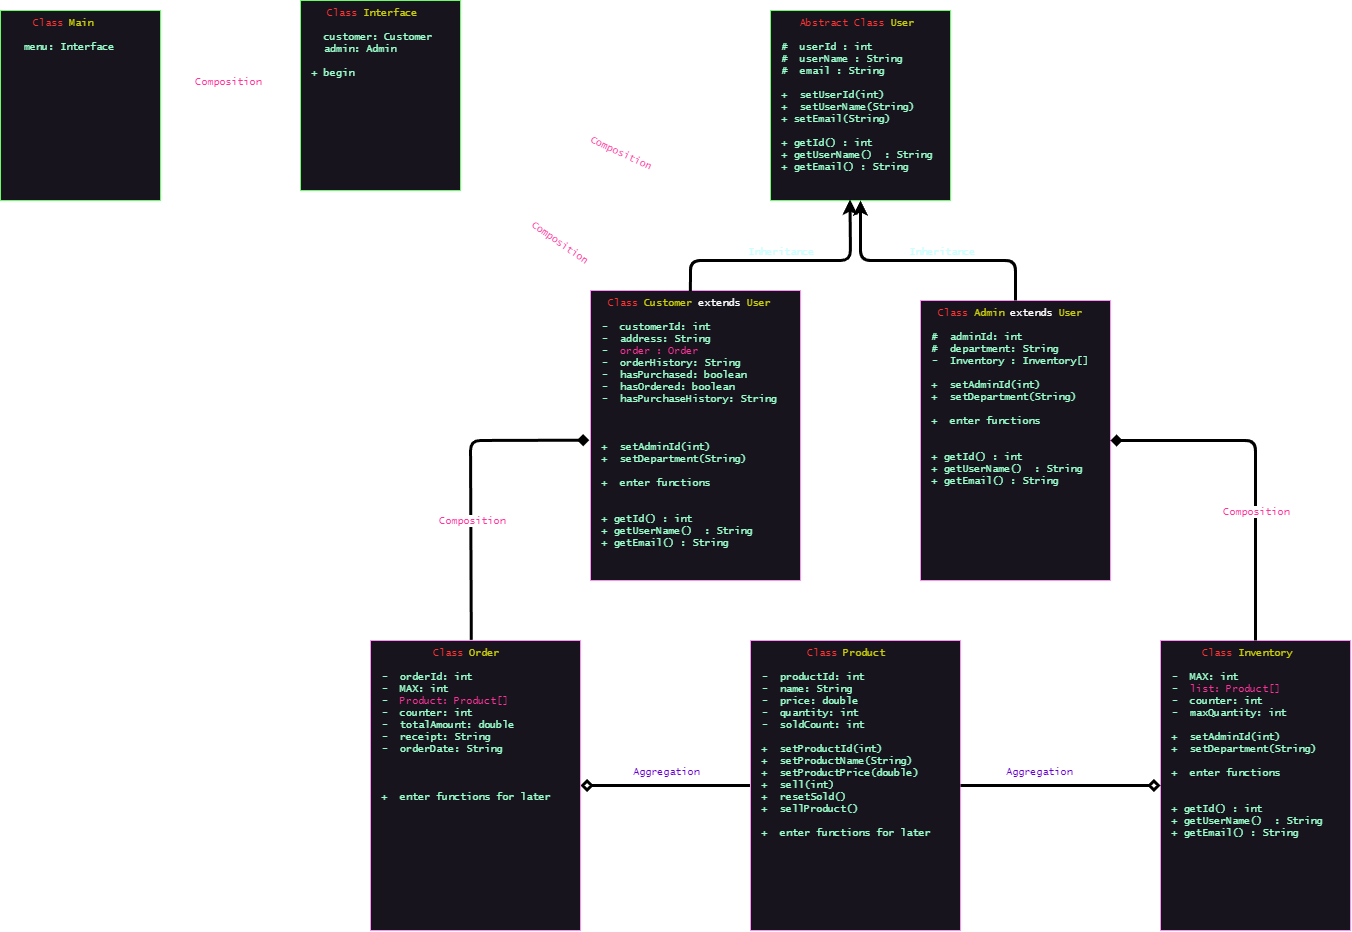

The diagram above was exported from draw.io. Its source (the exported page's mxGraphModel, read from the mxfile embedded in the PNG):
<mxGraphModel dx="1803" dy="1993" grid="1" gridSize="10" guides="1" tooltips="1" connect="1" arrows="1" fold="1" page="1" pageScale="1" pageWidth="1200000" pageHeight="1600000" math="0" shadow="0">
  <root>
    <mxCell id="0" />
    <mxCell id="1" parent="0" />
    <mxCell id="2" value="&lt;div style=&quot;text-align: center; font-size: 10px;&quot;&gt;&lt;span style=&quot;background-color: initial; font-size: 10px;&quot;&gt;&lt;font color=&quot;#ff3333&quot; style=&quot;font-size: 10px;&quot;&gt;Abstract Class &lt;/font&gt;&lt;font color=&quot;#c8cf0a&quot; style=&quot;font-size: 10px;&quot;&gt;User&lt;/font&gt;&lt;/span&gt;&lt;/div&gt;&lt;div style=&quot;text-align: center; font-size: 10px;&quot;&gt;&lt;br style=&quot;font-size: 10px;&quot;&gt;&lt;/div&gt;&lt;font color=&quot;#99ffcc&quot;&gt;#&amp;nbsp; userId : int&lt;br style=&quot;font-size: 10px;&quot;&gt;#&amp;nbsp; userName : String&lt;br style=&quot;font-size: 10px;&quot;&gt;#&amp;nbsp; email : String&lt;br style=&quot;font-size: 10px;&quot;&gt;&lt;br style=&quot;font-size: 10px;&quot;&gt;+&amp;nbsp; setUserId(int)&lt;br style=&quot;font-size: 10px;&quot;&gt;+&amp;nbsp; setUserName(String)&lt;br style=&quot;font-size: 10px;&quot;&gt;+ setEmail(String)&lt;br style=&quot;font-size: 10px;&quot;&gt;&lt;br style=&quot;font-size: 10px;&quot;&gt;+ getId() : int&lt;br style=&quot;font-size: 10px;&quot;&gt;+ getUserName()&amp;nbsp; : String&lt;br style=&quot;font-size: 10px;&quot;&gt;+ getEmail() : String&lt;/font&gt;" style="html=1;align=left;horizontal=1;verticalAlign=top;spacingLeft=10;strokeColor=#66FF66;strokeWidth=1;fillColor=#18141d;fontColor=#333333;fillStyle=auto;gradientColor=none;gradientDirection=south;fontFamily=Lucida Console;fontSize=10;fontStyle=0;whiteSpace=wrap;labelBorderColor=none;" vertex="1" parent="1">
      <mxGeometry x="3350" y="410" width="180" height="190" as="geometry" />
    </mxCell>
    <mxCell id="57" style="edgeStyle=none;curved=1;html=1;shadow=0;strokeColor=#FFFFFF;strokeWidth=3;fontFamily=Lucida Console;fontSize=10;fontColor=#FF3399;endArrow=diamond;endFill=1;endSize=5;targetPerimeterSpacing=-3;entryX=1;entryY=0.5;entryDx=0;entryDy=0;exitX=1.001;exitY=0.337;exitDx=0;exitDy=0;exitPerimeter=0;" edge="1" parent="1" source="4" target="54">
      <mxGeometry relative="1" as="geometry">
        <mxPoint x="3920" y="520" as="targetPoint" />
      </mxGeometry>
    </mxCell>
    <mxCell id="62" value="Composition" style="edgeLabel;html=1;align=center;verticalAlign=middle;resizable=0;points=[];fontSize=10;fontFamily=Lucida Console;fontColor=#FF3399;rotation=25;" vertex="1" connectable="0" parent="57">
      <mxGeometry x="0.5792" y="-1" relative="1" as="geometry">
        <mxPoint x="23" y="-7" as="offset" />
      </mxGeometry>
    </mxCell>
    <mxCell id="4" value="&lt;div style=&quot;text-align: center; font-size: 10px;&quot;&gt;&lt;span style=&quot;background-color: initial; font-size: 10px;&quot;&gt;&lt;font color=&quot;#ff3333&quot; style=&quot;font-size: 10px;&quot;&gt;Class &lt;/font&gt;&lt;font color=&quot;#c8cf0a&quot; style=&quot;font-size: 10px;&quot;&gt;Admin &lt;/font&gt;&lt;font color=&quot;#ffffff&quot; style=&quot;font-size: 10px;&quot;&gt;extends &lt;/font&gt;&lt;font color=&quot;#c8cf0a&quot; style=&quot;font-size: 10px;&quot;&gt;User&lt;/font&gt;&lt;/span&gt;&lt;/div&gt;&lt;div style=&quot;text-align: center; font-size: 10px;&quot;&gt;&lt;br style=&quot;font-size: 10px;&quot;&gt;&lt;/div&gt;&lt;font color=&quot;#99ffcc&quot;&gt;#&amp;nbsp; adminId: int&lt;br style=&quot;font-size: 10px;&quot;&gt;#&amp;nbsp; department: String&lt;br style=&quot;font-size: 10px;&quot;&gt;-&amp;nbsp; Inventory : Inventory[]&lt;br style=&quot;font-size: 10px;&quot;&gt;&lt;br style=&quot;font-size: 10px;&quot;&gt;+&amp;nbsp; setAdminId(int)&lt;br&gt;+&amp;nbsp; setDepartment(String)&lt;br style=&quot;font-size: 10px;&quot;&gt;&lt;br&gt;+&amp;nbsp; enter functions&lt;br&gt;&lt;br&gt;&lt;br style=&quot;font-size: 10px;&quot;&gt;+ getId() : int&lt;br style=&quot;font-size: 10px;&quot;&gt;+ getUserName()&amp;nbsp; : String&lt;br style=&quot;font-size: 10px;&quot;&gt;+ getEmail() : String&lt;/font&gt;" style="html=1;align=left;horizontal=1;verticalAlign=top;spacingLeft=10;strokeColor=#FF8FF4;strokeWidth=1;fillColor=#18141d;fontColor=#333333;fillStyle=auto;gradientColor=none;gradientDirection=south;fontFamily=Lucida Console;fontSize=10;fontStyle=0;whiteSpace=wrap;labelBorderColor=none;" vertex="1" parent="1">
      <mxGeometry x="3500" y="700" width="190" height="280" as="geometry" />
    </mxCell>
    <mxCell id="56" style="edgeStyle=none;curved=1;html=1;entryX=1;entryY=1;entryDx=0;entryDy=0;shadow=0;strokeColor=#FFFFFF;strokeWidth=3;fontFamily=Lucida Console;fontSize=10;fontColor=#FF3399;endArrow=diamond;endFill=1;endSize=5;targetPerimeterSpacing=-3;exitX=1;exitY=0.5;exitDx=0;exitDy=0;" edge="1" parent="1" source="5" target="54">
      <mxGeometry relative="1" as="geometry">
        <mxPoint x="3390" y="850" as="sourcePoint" />
      </mxGeometry>
    </mxCell>
    <mxCell id="63" value="Composition" style="edgeLabel;html=1;align=center;verticalAlign=middle;resizable=0;points=[];fontSize=10;fontFamily=Lucida Console;fontColor=#FF3399;rotation=35;" vertex="1" connectable="0" parent="56">
      <mxGeometry x="0.5987" y="3" relative="1" as="geometry">
        <mxPoint x="33" y="-2" as="offset" />
      </mxGeometry>
    </mxCell>
    <mxCell id="5" value="&lt;div style=&quot;text-align: center; font-size: 10px;&quot;&gt;&lt;span style=&quot;background-color: initial; font-size: 10px;&quot;&gt;&lt;font color=&quot;#ff3333&quot; style=&quot;font-size: 10px;&quot;&gt;Class &lt;/font&gt;&lt;font color=&quot;#c8cf0a&quot; style=&quot;font-size: 10px;&quot;&gt;Customer &lt;/font&gt;&lt;font color=&quot;#ffffff&quot; style=&quot;font-size: 10px;&quot;&gt;extends &lt;/font&gt;&lt;font color=&quot;#c8cf0a&quot; style=&quot;font-size: 10px;&quot;&gt;User&lt;/font&gt;&lt;/span&gt;&lt;/div&gt;&lt;div style=&quot;text-align: center; font-size: 10px;&quot;&gt;&lt;br style=&quot;font-size: 10px;&quot;&gt;&lt;/div&gt;&lt;font color=&quot;#99ffcc&quot;&gt;-&amp;nbsp; customerId: int&lt;br style=&quot;font-size: 10px;&quot;&gt;-&amp;nbsp; address: String&lt;br style=&quot;font-size: 10px;&quot;&gt;-&amp;nbsp; &lt;/font&gt;&lt;font color=&quot;#ff3399&quot;&gt;order : Order&lt;br&gt;&lt;/font&gt;&lt;span style=&quot;color: rgb(153, 255, 204);&quot;&gt;-&amp;nbsp; orderHistory: String&lt;br&gt;&lt;/span&gt;&lt;span style=&quot;color: rgb(153, 255, 204);&quot;&gt;-&amp;nbsp; hasPurchased: boolean&lt;br&gt;&lt;/span&gt;&lt;span style=&quot;color: rgb(153, 255, 204);&quot;&gt;-&amp;nbsp; hasOrdered: boolean&lt;br&gt;&lt;/span&gt;&lt;span style=&quot;color: rgb(153, 255, 204);&quot;&gt;-&amp;nbsp; hasPurchaseHistory: String&lt;/span&gt;&lt;span style=&quot;color: rgb(153, 255, 204);&quot;&gt;&lt;br&gt;&lt;/span&gt;&lt;font color=&quot;#ff3399&quot;&gt;&lt;br&gt;&lt;/font&gt;&lt;br style=&quot;font-size: 10px;&quot;&gt;&lt;br style=&quot;font-size: 10px;&quot;&gt;&lt;font color=&quot;#99ffcc&quot;&gt;+&amp;nbsp; setAdminId(int)&lt;/font&gt;&lt;br&gt;&lt;font color=&quot;#99ffcc&quot;&gt;+&amp;nbsp; setDepartment(String)&lt;/font&gt;&lt;br style=&quot;font-size: 10px;&quot;&gt;&lt;br&gt;&lt;font color=&quot;#99ffcc&quot;&gt;+&amp;nbsp; enter functions&lt;/font&gt;&lt;br&gt;&lt;br&gt;&lt;br style=&quot;font-size: 10px;&quot;&gt;&lt;font color=&quot;#99ffcc&quot;&gt;+ getId() : int&lt;/font&gt;&lt;br style=&quot;font-size: 10px;&quot;&gt;&lt;font color=&quot;#99ffcc&quot;&gt;+ getUserName()&amp;nbsp; : String&lt;/font&gt;&lt;br style=&quot;font-size: 10px;&quot;&gt;&lt;font color=&quot;#99ffcc&quot;&gt;+ getEmail() : String&lt;/font&gt;" style="html=1;align=left;horizontal=1;verticalAlign=top;spacingLeft=10;strokeColor=#FF8FF4;strokeWidth=1;fillColor=#18141d;fontColor=#333333;fillStyle=auto;gradientColor=none;gradientDirection=south;fontFamily=Lucida Console;fontSize=10;fontStyle=0;labelBorderColor=none;perimeterSpacing=1;whiteSpace=wrap;" vertex="1" parent="1">
      <mxGeometry x="3170" y="690" width="210" height="290" as="geometry" />
    </mxCell>
    <mxCell id="6" value="" style="edgeStyle=none;orthogonalLoop=1;jettySize=auto;html=1;fontFamily=Lucida Console;fontSize=10;fontColor=#CCFFFF;entryX=0.275;entryY=0.995;entryDx=0;entryDy=0;entryPerimeter=0;exitX=0.476;exitY=0.005;exitDx=0;exitDy=0;exitPerimeter=0;strokeWidth=3;" edge="1" parent="1" source="5">
      <mxGeometry width="100" relative="1" as="geometry">
        <mxPoint x="3275" y="710" as="sourcePoint" />
        <mxPoint x="3429.5" y="599.05" as="targetPoint" />
        <Array as="points">
          <mxPoint x="3270" y="660" />
          <mxPoint x="3430" y="660" />
        </Array>
      </mxGeometry>
    </mxCell>
    <mxCell id="12" value="&lt;font color=&quot;#ccffff&quot;&gt;Inheritance&lt;/font&gt;" style="edgeLabel;html=1;align=center;verticalAlign=middle;resizable=0;points=[];fontSize=10;fontFamily=Lucida Console;fontColor=#FFFFFF;" vertex="1" connectable="0" parent="6">
      <mxGeometry x="0.161" y="-2" relative="1" as="geometry">
        <mxPoint x="-25" y="-12" as="offset" />
      </mxGeometry>
    </mxCell>
    <mxCell id="7" value="" style="edgeStyle=none;orthogonalLoop=1;jettySize=auto;html=1;fontFamily=Lucida Console;fontSize=10;fontColor=#C8CF0A;exitX=0.5;exitY=0;exitDx=0;exitDy=0;strokeWidth=3;" edge="1" parent="1" source="4">
      <mxGeometry width="100" relative="1" as="geometry">
        <mxPoint x="3490" y="730" as="sourcePoint" />
        <mxPoint x="3440" y="600" as="targetPoint" />
        <Array as="points">
          <mxPoint x="3595" y="660" />
          <mxPoint x="3440" y="660" />
        </Array>
      </mxGeometry>
    </mxCell>
    <mxCell id="9" value="&lt;font color=&quot;#ccffff&quot;&gt;Inheritance&lt;/font&gt;" style="edgeLabel;html=1;align=center;verticalAlign=middle;resizable=0;points=[];fontSize=10;fontFamily=Lucida Console;fontColor=#C8CF0A;" vertex="1" connectable="0" parent="7">
      <mxGeometry x="-0.0897" y="-1" relative="1" as="geometry">
        <mxPoint x="1" y="-9" as="offset" />
      </mxGeometry>
    </mxCell>
    <mxCell id="42" style="edgeStyle=none;html=1;entryX=1;entryY=0.5;entryDx=0;entryDy=0;shadow=0;strokeWidth=3;fontFamily=Lucida Console;fontSize=10;fontColor=#FF3399;endArrow=diamond;targetPerimeterSpacing=-3;curved=1;endFill=0;exitX=0;exitY=0.5;exitDx=0;exitDy=0;" edge="1" parent="1" source="13" target="14">
      <mxGeometry relative="1" as="geometry" />
    </mxCell>
    <mxCell id="44" value="&lt;font color=&quot;#6600cc&quot;&gt;Aggregation&lt;/font&gt;" style="edgeLabel;html=1;align=center;verticalAlign=middle;resizable=0;points=[];fontSize=10;fontFamily=Lucida Console;fontColor=#FF3399;" vertex="1" connectable="0" parent="42">
      <mxGeometry x="-0.1129" relative="1" as="geometry">
        <mxPoint x="-10" y="-15" as="offset" />
      </mxGeometry>
    </mxCell>
    <mxCell id="13" value="&lt;div style=&quot;text-align: center; font-size: 10px;&quot;&gt;&lt;span style=&quot;background-color: initial; font-size: 10px;&quot;&gt;&lt;font color=&quot;#ff3333&quot; style=&quot;font-size: 10px;&quot;&gt;Class &lt;/font&gt;&lt;font color=&quot;#c8cf0a&quot; style=&quot;font-size: 10px;&quot;&gt;Product&lt;/font&gt;&lt;/span&gt;&lt;/div&gt;&lt;div style=&quot;text-align: center; font-size: 10px;&quot;&gt;&lt;br style=&quot;font-size: 10px;&quot;&gt;&lt;/div&gt;&lt;font color=&quot;#99ffcc&quot;&gt;-&amp;nbsp; productId: int&lt;br style=&quot;font-size: 10px;&quot;&gt;-&amp;nbsp; name: String&lt;br style=&quot;font-size: 10px;&quot;&gt;-&amp;nbsp; price: double&lt;br&gt;-&amp;nbsp; quantity: int&lt;br&gt;-&amp;nbsp; soldCount: int&lt;br style=&quot;font-size: 10px;&quot;&gt;&lt;br style=&quot;font-size: 10px;&quot;&gt;+&amp;nbsp; setProductId(int)&lt;br&gt;+&amp;nbsp; setProductName(String)&lt;br&gt;+&amp;nbsp; setProductPrice(double)&lt;br&gt;+&amp;nbsp; sell(int)&lt;br&gt;+&amp;nbsp; resetSold()&lt;br&gt;+&amp;nbsp; sellProduct()&lt;br style=&quot;font-size: 10px;&quot;&gt;&lt;br&gt;+&amp;nbsp; enter functions for later&lt;br&gt;&lt;br&gt;&lt;br&gt;&lt;/font&gt;" style="html=1;align=left;horizontal=1;verticalAlign=top;spacingLeft=10;strokeColor=#FF8FF4;strokeWidth=1;fillColor=#18141d;fontColor=#333333;fillStyle=auto;gradientColor=none;gradientDirection=south;fontFamily=Lucida Console;fontSize=10;fontStyle=0;whiteSpace=wrap;labelBorderColor=none;" vertex="1" parent="1">
      <mxGeometry x="3330" y="1040" width="210" height="290" as="geometry" />
    </mxCell>
    <mxCell id="45" style="edgeStyle=none;html=1;entryX=-0.001;entryY=0.516;entryDx=0;entryDy=0;shadow=0;strokeWidth=3;fontFamily=Lucida Console;fontSize=10;fontColor=#FF3399;endArrow=diamond;endFill=1;targetPerimeterSpacing=-3;exitX=0.48;exitY=-0.002;exitDx=0;exitDy=0;exitPerimeter=0;rounded=1;entryPerimeter=0;anchorPointDirection=1;snapToPoint=1;bendable=1;ignoreEdge=0;endSize=5;" edge="1" parent="1" source="14" target="5">
      <mxGeometry relative="1" as="geometry">
        <Array as="points">
          <mxPoint x="3050" y="840" />
        </Array>
      </mxGeometry>
    </mxCell>
    <mxCell id="46" value="Composition" style="edgeLabel;html=1;align=center;verticalAlign=middle;resizable=0;points=[];fontSize=10;fontFamily=Lucida Console;fontColor=#FF3399;" vertex="1" connectable="0" parent="45">
      <mxGeometry x="-0.2252" y="-1" relative="1" as="geometry">
        <mxPoint x="-1" y="2" as="offset" />
      </mxGeometry>
    </mxCell>
    <mxCell id="14" value="&lt;div style=&quot;text-align: center; font-size: 10px;&quot;&gt;&lt;span style=&quot;background-color: initial; font-size: 10px;&quot;&gt;&lt;font color=&quot;#ff3333&quot; style=&quot;font-size: 10px;&quot;&gt;Class &lt;/font&gt;&lt;font color=&quot;#c8cf0a&quot; style=&quot;font-size: 10px;&quot;&gt;Order&lt;/font&gt;&lt;/span&gt;&lt;/div&gt;&lt;div style=&quot;text-align: center; font-size: 10px;&quot;&gt;&lt;br style=&quot;font-size: 10px;&quot;&gt;&lt;/div&gt;&lt;font color=&quot;#99ffcc&quot;&gt;-&amp;nbsp; orderId: int&lt;br style=&quot;font-size: 10px;&quot;&gt;-&amp;nbsp; MAX: int&lt;br style=&quot;font-size: 10px;&quot;&gt;-&amp;nbsp; &lt;/font&gt;&lt;font color=&quot;#ff3399&quot;&gt;Product: Product[]&lt;/font&gt;&lt;br&gt;&lt;font color=&quot;#99ffcc&quot;&gt;-&amp;nbsp; counter: int&lt;/font&gt;&lt;br&gt;&lt;font color=&quot;#99ffcc&quot;&gt;-&amp;nbsp; totalAmount: double&lt;/font&gt;&lt;br&gt;&lt;font color=&quot;#99ffcc&quot;&gt;-&amp;nbsp; receipt: String&lt;/font&gt;&lt;br&gt;&lt;font color=&quot;#99ffcc&quot;&gt;-&amp;nbsp; orderDate: String&lt;/font&gt;&lt;br style=&quot;font-size: 10px;&quot;&gt;&lt;br style=&quot;font-size: 10px;&quot;&gt;&lt;br style=&quot;font-size: 10px;&quot;&gt;&lt;br&gt;&lt;font color=&quot;#99ffcc&quot;&gt;+&amp;nbsp; enter functions for later&lt;/font&gt;&lt;br&gt;&lt;br&gt;" style="html=1;align=left;horizontal=1;verticalAlign=top;spacingLeft=10;strokeColor=#FF8FF4;strokeWidth=1;fillColor=#18141d;fontColor=#333333;fillStyle=auto;gradientColor=none;gradientDirection=south;fontFamily=Lucida Console;fontSize=10;fontStyle=0;whiteSpace=wrap;labelBorderColor=none;" vertex="1" parent="1">
      <mxGeometry x="2950" y="1040" width="210" height="290" as="geometry" />
    </mxCell>
    <mxCell id="47" value="&lt;div style=&quot;text-align: center; font-size: 10px;&quot;&gt;&lt;span style=&quot;background-color: initial; font-size: 10px;&quot;&gt;&lt;font color=&quot;#ff3333&quot; style=&quot;font-size: 10px;&quot;&gt;Class &lt;/font&gt;&lt;font color=&quot;#c8cf0a&quot; style=&quot;font-size: 10px;&quot;&gt;Inventory&lt;/font&gt;&lt;/span&gt;&lt;/div&gt;&lt;div style=&quot;text-align: center; font-size: 10px;&quot;&gt;&lt;br style=&quot;font-size: 10px;&quot;&gt;&lt;/div&gt;&lt;font color=&quot;#99ffcc&quot;&gt;-&amp;nbsp; MAX: int&lt;br style=&quot;font-size: 10px;&quot;&gt;-&amp;nbsp; &lt;/font&gt;&lt;font color=&quot;#ff3399&quot;&gt;list: Product[]&lt;/font&gt;&lt;br&gt;&lt;font color=&quot;#99ffcc&quot;&gt;-&amp;nbsp; counter: int&lt;/font&gt;&lt;br&gt;&lt;font color=&quot;#99ffcc&quot;&gt;-&amp;nbsp; maxQuantity: int&lt;/font&gt;&lt;br style=&quot;font-size: 10px;&quot;&gt;&lt;br style=&quot;font-size: 10px;&quot;&gt;&lt;font color=&quot;#99ffcc&quot;&gt;+&amp;nbsp; setAdminId(int)&lt;/font&gt;&lt;br&gt;&lt;font color=&quot;#99ffcc&quot;&gt;+&amp;nbsp; setDepartment(String)&lt;/font&gt;&lt;br style=&quot;font-size: 10px;&quot;&gt;&lt;br&gt;&lt;font color=&quot;#99ffcc&quot;&gt;+&amp;nbsp; enter functions&lt;/font&gt;&lt;br&gt;&lt;br&gt;&lt;br style=&quot;font-size: 10px;&quot;&gt;&lt;font color=&quot;#99ffcc&quot;&gt;+ getId() : int&lt;/font&gt;&lt;br style=&quot;font-size: 10px;&quot;&gt;&lt;font color=&quot;#99ffcc&quot;&gt;+ getUserName()&amp;nbsp; : String&lt;/font&gt;&lt;br style=&quot;font-size: 10px;&quot;&gt;&lt;font color=&quot;#99ffcc&quot;&gt;+ getEmail() : String&lt;/font&gt;" style="html=1;align=left;horizontal=1;verticalAlign=top;spacingLeft=10;strokeColor=#FF8FF4;strokeWidth=1;fillColor=#18141d;fontColor=#333333;fillStyle=auto;gradientColor=none;gradientDirection=south;fontFamily=Lucida Console;fontSize=10;fontStyle=0;whiteSpace=wrap;labelBorderColor=none;" vertex="1" parent="1">
      <mxGeometry x="3740" y="1040" width="190" height="290" as="geometry" />
    </mxCell>
    <mxCell id="50" style="edgeStyle=none;html=1;shadow=0;strokeWidth=3;fontFamily=Lucida Console;fontSize=10;fontColor=#FF3399;endArrow=diamond;endFill=1;targetPerimeterSpacing=-3;exitX=0.5;exitY=0;exitDx=0;exitDy=0;rounded=1;anchorPointDirection=1;snapToPoint=1;bendable=1;ignoreEdge=0;endSize=5;entryX=1;entryY=0.5;entryDx=0;entryDy=0;" edge="1" parent="1" source="47" target="4">
      <mxGeometry relative="1" as="geometry">
        <mxPoint x="3852.01" y="1040" as="sourcePoint" />
        <mxPoint x="3730" y="840" as="targetPoint" />
        <Array as="points">
          <mxPoint x="3835" y="840" />
        </Array>
      </mxGeometry>
    </mxCell>
    <mxCell id="51" value="Composition" style="edgeLabel;html=1;align=center;verticalAlign=middle;resizable=0;points=[];fontSize=10;fontFamily=Lucida Console;fontColor=#FF3399;" vertex="1" connectable="0" parent="50">
      <mxGeometry x="-0.2252" y="-1" relative="1" as="geometry">
        <mxPoint x="-1" y="2" as="offset" />
      </mxGeometry>
    </mxCell>
    <mxCell id="52" style="edgeStyle=none;html=1;shadow=0;strokeWidth=3;fontFamily=Lucida Console;fontSize=10;fontColor=#FF3399;endArrow=diamond;targetPerimeterSpacing=-3;curved=1;endFill=0;exitX=1;exitY=0.5;exitDx=0;exitDy=0;entryX=0;entryY=0.5;entryDx=0;entryDy=0;" edge="1" parent="1" source="13" target="47">
      <mxGeometry relative="1" as="geometry">
        <mxPoint x="3540" y="1190" as="sourcePoint" />
        <mxPoint x="3630" y="1195" as="targetPoint" />
      </mxGeometry>
    </mxCell>
    <mxCell id="53" value="&lt;font color=&quot;#6600cc&quot;&gt;Aggregation&lt;/font&gt;" style="edgeLabel;html=1;align=center;verticalAlign=middle;resizable=0;points=[];fontSize=10;fontFamily=Lucida Console;fontColor=#FF3399;" vertex="1" connectable="0" parent="52">
      <mxGeometry x="-0.1129" relative="1" as="geometry">
        <mxPoint x="-10" y="-15" as="offset" />
      </mxGeometry>
    </mxCell>
    <mxCell id="59" style="edgeStyle=none;curved=1;html=1;entryX=1;entryY=0.474;entryDx=0;entryDy=0;shadow=0;strokeColor=#FFFFFF;strokeWidth=3;fontFamily=Lucida Console;fontSize=10;fontColor=#FF3399;endArrow=diamond;endFill=1;endSize=5;targetPerimeterSpacing=-3;entryPerimeter=0;" edge="1" parent="1" target="58">
      <mxGeometry relative="1" as="geometry">
        <mxPoint x="2880" y="500" as="sourcePoint" />
      </mxGeometry>
    </mxCell>
    <mxCell id="64" value="Composition" style="edgeLabel;html=1;align=center;verticalAlign=middle;resizable=0;points=[];fontSize=10;fontFamily=Lucida Console;fontColor=#FF3399;" vertex="1" connectable="0" parent="59">
      <mxGeometry x="-0.2844" y="2" relative="1" as="geometry">
        <mxPoint x="-23" y="-22" as="offset" />
      </mxGeometry>
    </mxCell>
    <mxCell id="54" value="&lt;div style=&quot;text-align: center; font-size: 10px;&quot;&gt;&lt;span style=&quot;background-color: initial; font-size: 10px;&quot;&gt;&lt;font color=&quot;#ff3333&quot; style=&quot;font-size: 10px;&quot;&gt;Class &lt;/font&gt;&lt;font color=&quot;#c8cf0a&quot; style=&quot;font-size: 10px;&quot;&gt;Interface&lt;/font&gt;&lt;/span&gt;&lt;/div&gt;&lt;div style=&quot;text-align: center; font-size: 10px;&quot;&gt;&lt;br style=&quot;font-size: 10px;&quot;&gt;&lt;/div&gt;&lt;font color=&quot;#99ffcc&quot;&gt;&amp;nbsp; customer: Customer&lt;br style=&quot;font-size: 10px;&quot;&gt;&amp;nbsp; admin: Admin&lt;br style=&quot;font-size: 10px;&quot;&gt;&lt;br style=&quot;font-size: 10px;&quot;&gt;+ begin&lt;/font&gt;" style="html=1;align=left;horizontal=1;verticalAlign=top;spacingLeft=10;strokeColor=#66FF66;strokeWidth=1;fillColor=#18141d;fontColor=#333333;fillStyle=auto;gradientColor=none;gradientDirection=south;fontFamily=Lucida Console;fontSize=10;fontStyle=0;whiteSpace=wrap;labelBorderColor=none;" vertex="1" parent="1">
      <mxGeometry x="2880" y="400" width="160" height="190" as="geometry" />
    </mxCell>
    <mxCell id="58" value="&lt;div style=&quot;text-align: center; font-size: 10px;&quot;&gt;&lt;span style=&quot;background-color: initial; font-size: 10px;&quot;&gt;&lt;font color=&quot;#ff3333&quot; style=&quot;font-size: 10px;&quot;&gt;Class &lt;/font&gt;&lt;font color=&quot;#c8cf0a&quot; style=&quot;font-size: 10px;&quot;&gt;Main&lt;/font&gt;&lt;/span&gt;&lt;/div&gt;&lt;div style=&quot;text-align: center; font-size: 10px;&quot;&gt;&lt;br style=&quot;font-size: 10px;&quot;&gt;&lt;/div&gt;&lt;font color=&quot;#99ffcc&quot;&gt;&amp;nbsp; menu: Interface&lt;br&gt;&lt;/font&gt;" style="html=1;align=left;horizontal=1;verticalAlign=top;spacingLeft=10;strokeColor=#66FF66;strokeWidth=1;fillColor=#18141d;fontColor=#333333;fillStyle=auto;gradientColor=none;gradientDirection=south;fontFamily=Lucida Console;fontSize=10;fontStyle=0;whiteSpace=wrap;labelBorderColor=none;" vertex="1" parent="1">
      <mxGeometry x="2580" y="410" width="160" height="190" as="geometry" />
    </mxCell>
  </root>
</mxGraphModel>